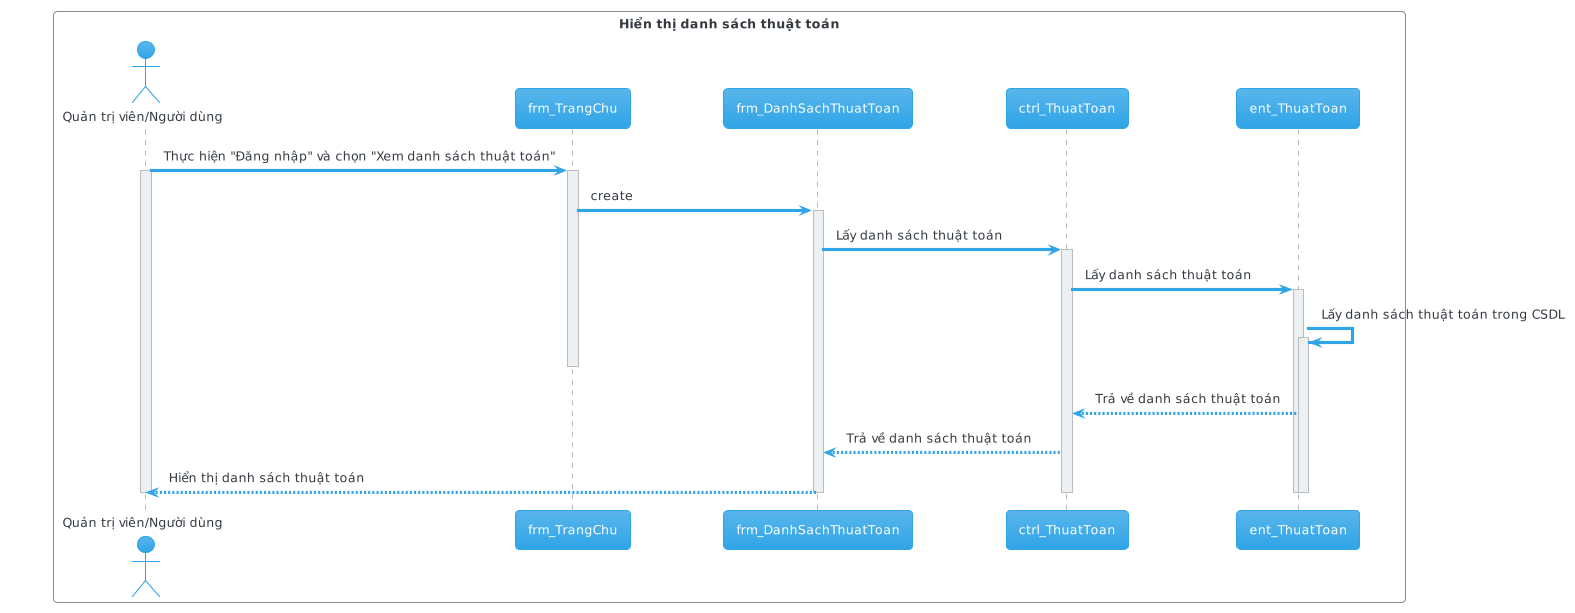

The diagram above was rendered by PlantUML. Its source (embedded in the PNG):
@startuml

!theme cerulean

skinparam backgroundColor #FFFFFF

box "Hiển thị danh sách thuật toán" #White
	actor "Quản trị viên/Người dùng" as user
	participant frm_TrangChu as homepage
	participant frm_DanhSachThuatToan as list_algorithm
	participant ctrl_ThuatToan as ctrl_algorithm
	participant ent_ThuatToan as ent_algorithm
	
	user -> homepage: Thực hiện "Đăng nhập" và chọn "Xem danh sách thuật toán"
	
	activate user

	activate homepage

	homepage -> list_algorithm: create

	activate list_algorithm

	list_algorithm -> ctrl_algorithm: Lấy danh sách thuật toán

	activate ctrl_algorithm

	ctrl_algorithm -> ent_algorithm: Lấy danh sách thuật toán

	activate ent_algorithm

	ent_algorithm -> ent_algorithm: Lấy danh sách thuật toán trong CSDL

	activate ent_algorithm

	deactivate homepage

	ent_algorithm --> ctrl_algorithm: Trả về danh sách thuật toán

	ctrl_algorithm --> list_algorithm: Trả về danh sách thuật toán

	list_algorithm --> user: Hiển thị danh sách thuật toán

	deactivate ent_algorithm

	deactivate ent_algorithm

	deactivate list_algorithm

	deactivate ctrl_algorithm

	deactivate user
end box

@enduml